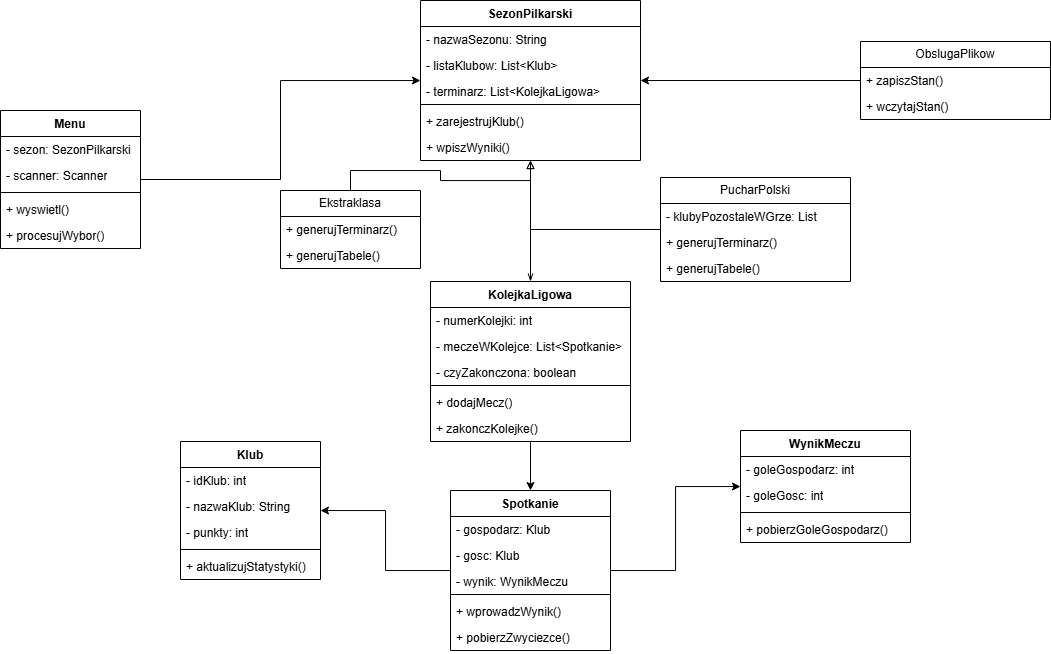

The diagram above was exported from draw.io. Its source (the exported page's mxGraphModel, read from the mxfile embedded in the PNG):
<mxGraphModel dx="1212" dy="661" grid="1" gridSize="10" guides="1" tooltips="1" connect="1" arrows="1" fold="1" page="1" pageScale="1" pageWidth="1169" pageHeight="827" math="0" shadow="0">
  <root>
    <mxCell id="0" />
    <mxCell id="1" parent="0" />
    <mxCell id="frZIBMbv-DvUsbNcGggT-11" edge="1" parent="1" source="-Fjk2nV3Vv_cJg4q0OOA-1" style="edgeStyle=orthogonalEdgeStyle;rounded=0;orthogonalLoop=1;jettySize=auto;html=1;endArrow=openThin;endFill=0;" target="frZIBMbv-DvUsbNcGggT-4">
      <mxGeometry relative="1" as="geometry" />
    </mxCell>
    <mxCell id="-Fjk2nV3Vv_cJg4q0OOA-1" parent="1" style="swimlane;fontStyle=1;align=center;verticalAlign=top;childLayout=stackLayout;horizontal=1;startSize=26;horizontalStack=0;resizeParent=1;resizeParentMax=0;resizeLast=0;collapsible=1;marginBottom=0;whiteSpace=wrap;html=1;" value="SezonPilkarski" vertex="1">
      <mxGeometry height="160" width="220" x="460" y="20" as="geometry" />
    </mxCell>
    <mxCell id="-Fjk2nV3Vv_cJg4q0OOA-2" parent="-Fjk2nV3Vv_cJg4q0OOA-1" style="text;strokeColor=none;fillColor=none;align=left;verticalAlign=top;spacingLeft=4;spacingRight=4;overflow=hidden;rotatable=0;points=[[0,0.5],[1,0.5]];portConstraint=eastwest;whiteSpace=wrap;html=1;" value="&lt;div&gt;- nazwaSezonu: String&lt;/div&gt;&lt;div&gt;&lt;br&gt;&lt;/div&gt;" vertex="1">
      <mxGeometry height="26" width="220" y="26" as="geometry" />
    </mxCell>
    <mxCell id="-Fjk2nV3Vv_cJg4q0OOA-29" parent="-Fjk2nV3Vv_cJg4q0OOA-1" style="text;strokeColor=none;fillColor=none;align=left;verticalAlign=top;spacingLeft=4;spacingRight=4;overflow=hidden;rotatable=0;points=[[0,0.5],[1,0.5]];portConstraint=eastwest;whiteSpace=wrap;html=1;" value="- listaKlubow: List&amp;lt;Klub&amp;gt;" vertex="1">
      <mxGeometry height="26" width="220" y="52" as="geometry" />
    </mxCell>
    <mxCell id="-Fjk2nV3Vv_cJg4q0OOA-30" parent="-Fjk2nV3Vv_cJg4q0OOA-1" style="text;strokeColor=none;fillColor=none;align=left;verticalAlign=top;spacingLeft=4;spacingRight=4;overflow=hidden;rotatable=0;points=[[0,0.5],[1,0.5]];portConstraint=eastwest;whiteSpace=wrap;html=1;" value="&lt;div&gt;- terminarz: List&amp;lt;KolejkaLigowa&amp;gt;&lt;/div&gt;&lt;div&gt;&lt;br&gt;&lt;/div&gt;" vertex="1">
      <mxGeometry height="22" width="220" y="78" as="geometry" />
    </mxCell>
    <mxCell id="-Fjk2nV3Vv_cJg4q0OOA-3" parent="-Fjk2nV3Vv_cJg4q0OOA-1" style="line;strokeWidth=1;fillColor=none;align=left;verticalAlign=middle;spacingTop=-1;spacingLeft=3;spacingRight=3;rotatable=0;labelPosition=right;points=[];portConstraint=eastwest;strokeColor=inherit;" value="" vertex="1">
      <mxGeometry height="8" width="220" y="100" as="geometry" />
    </mxCell>
    <mxCell id="-Fjk2nV3Vv_cJg4q0OOA-31" parent="-Fjk2nV3Vv_cJg4q0OOA-1" style="text;strokeColor=none;fillColor=none;align=left;verticalAlign=top;spacingLeft=4;spacingRight=4;overflow=hidden;rotatable=0;points=[[0,0.5],[1,0.5]];portConstraint=eastwest;whiteSpace=wrap;html=1;" value="&lt;div&gt;+ zarejestrujKlub()&lt;/div&gt;" vertex="1">
      <mxGeometry height="26" width="220" y="108" as="geometry" />
    </mxCell>
    <mxCell id="-Fjk2nV3Vv_cJg4q0OOA-32" parent="-Fjk2nV3Vv_cJg4q0OOA-1" style="text;strokeColor=none;fillColor=none;align=left;verticalAlign=top;spacingLeft=4;spacingRight=4;overflow=hidden;rotatable=0;points=[[0,0.5],[1,0.5]];portConstraint=eastwest;whiteSpace=wrap;html=1;" value="&lt;div&gt;+ wpiszWyniki()&amp;nbsp;&lt;/div&gt;" vertex="1">
      <mxGeometry height="26" width="220" y="134" as="geometry" />
    </mxCell>
    <mxCell id="frZIBMbv-DvUsbNcGggT-3" edge="1" parent="1" source="-Fjk2nV3Vv_cJg4q0OOA-25" style="edgeStyle=orthogonalEdgeStyle;rounded=0;orthogonalLoop=1;jettySize=auto;html=1;endArrow=block;endFill=0;" target="-Fjk2nV3Vv_cJg4q0OOA-1">
      <mxGeometry relative="1" as="geometry" />
    </mxCell>
    <mxCell id="-Fjk2nV3Vv_cJg4q0OOA-25" parent="1" style="swimlane;fontStyle=0;childLayout=stackLayout;horizontal=1;startSize=26;fillColor=none;horizontalStack=0;resizeParent=1;resizeParentMax=0;resizeLast=0;collapsible=1;marginBottom=0;whiteSpace=wrap;html=1;" value="PucharPolski" vertex="1">
      <mxGeometry height="104" width="190" x="700" y="197" as="geometry" />
    </mxCell>
    <mxCell id="-Fjk2nV3Vv_cJg4q0OOA-27" parent="-Fjk2nV3Vv_cJg4q0OOA-25" style="text;strokeColor=none;fillColor=none;align=left;verticalAlign=top;spacingLeft=4;spacingRight=4;overflow=hidden;rotatable=0;points=[[0,0.5],[1,0.5]];portConstraint=eastwest;whiteSpace=wrap;html=1;" value="&lt;div&gt;- klubyPozostaleWGrze: List&lt;/div&gt;&lt;div&gt;&lt;br&gt;&lt;/div&gt;" vertex="1">
      <mxGeometry height="26" width="190" y="26" as="geometry" />
    </mxCell>
    <mxCell id="-Fjk2nV3Vv_cJg4q0OOA-28" parent="-Fjk2nV3Vv_cJg4q0OOA-25" style="text;strokeColor=none;fillColor=none;align=left;verticalAlign=top;spacingLeft=4;spacingRight=4;overflow=hidden;rotatable=0;points=[[0,0.5],[1,0.5]];portConstraint=eastwest;whiteSpace=wrap;html=1;" value="&lt;div&gt;+ generujTerminarz()&lt;/div&gt;" vertex="1">
      <mxGeometry height="26" width="190" y="52" as="geometry" />
    </mxCell>
    <mxCell id="frZIBMbv-DvUsbNcGggT-1" parent="-Fjk2nV3Vv_cJg4q0OOA-25" style="text;strokeColor=none;fillColor=none;align=left;verticalAlign=top;spacingLeft=4;spacingRight=4;overflow=hidden;rotatable=0;points=[[0,0.5],[1,0.5]];portConstraint=eastwest;whiteSpace=wrap;html=1;" value="&lt;div&gt;+ generujTabele()&lt;/div&gt;" vertex="1">
      <mxGeometry height="26" width="190" y="78" as="geometry" />
    </mxCell>
    <mxCell id="frZIBMbv-DvUsbNcGggT-2" edge="1" parent="1" source="-Fjk2nV3Vv_cJg4q0OOA-34" style="edgeStyle=orthogonalEdgeStyle;rounded=0;orthogonalLoop=1;jettySize=auto;html=1;endArrow=block;endFill=0;" target="-Fjk2nV3Vv_cJg4q0OOA-1">
      <mxGeometry relative="1" as="geometry" />
    </mxCell>
    <mxCell id="-Fjk2nV3Vv_cJg4q0OOA-34" parent="1" style="swimlane;fontStyle=0;childLayout=stackLayout;horizontal=1;startSize=26;fillColor=none;horizontalStack=0;resizeParent=1;resizeParentMax=0;resizeLast=0;collapsible=1;marginBottom=0;whiteSpace=wrap;html=1;" value="Ekstraklasa" vertex="1">
      <mxGeometry height="78" width="140" x="320" y="210" as="geometry" />
    </mxCell>
    <mxCell id="-Fjk2nV3Vv_cJg4q0OOA-35" parent="-Fjk2nV3Vv_cJg4q0OOA-34" style="text;strokeColor=none;fillColor=none;align=left;verticalAlign=top;spacingLeft=4;spacingRight=4;overflow=hidden;rotatable=0;points=[[0,0.5],[1,0.5]];portConstraint=eastwest;whiteSpace=wrap;html=1;" value="&lt;div&gt;+ generujTerminarz()&lt;/div&gt;" vertex="1">
      <mxGeometry height="26" width="140" y="26" as="geometry" />
    </mxCell>
    <mxCell id="-Fjk2nV3Vv_cJg4q0OOA-36" parent="-Fjk2nV3Vv_cJg4q0OOA-34" style="text;strokeColor=none;fillColor=none;align=left;verticalAlign=top;spacingLeft=4;spacingRight=4;overflow=hidden;rotatable=0;points=[[0,0.5],[1,0.5]];portConstraint=eastwest;whiteSpace=wrap;html=1;" value="&lt;div&gt;+ generujTabele()&lt;/div&gt;" vertex="1">
      <mxGeometry height="26" width="140" y="52" as="geometry" />
    </mxCell>
    <mxCell id="frZIBMbv-DvUsbNcGggT-19" edge="1" parent="1" source="frZIBMbv-DvUsbNcGggT-4" style="edgeStyle=orthogonalEdgeStyle;rounded=0;orthogonalLoop=1;jettySize=auto;html=1;" target="frZIBMbv-DvUsbNcGggT-12">
      <mxGeometry relative="1" as="geometry" />
    </mxCell>
    <mxCell id="frZIBMbv-DvUsbNcGggT-4" parent="1" style="swimlane;fontStyle=1;align=center;verticalAlign=top;childLayout=stackLayout;horizontal=1;startSize=26;horizontalStack=0;resizeParent=1;resizeParentMax=0;resizeLast=0;collapsible=1;marginBottom=0;whiteSpace=wrap;html=1;" value="KolejkaLigowa" vertex="1">
      <mxGeometry height="160" width="200" x="470" y="301" as="geometry" />
    </mxCell>
    <mxCell id="frZIBMbv-DvUsbNcGggT-5" parent="frZIBMbv-DvUsbNcGggT-4" style="text;strokeColor=none;fillColor=none;align=left;verticalAlign=top;spacingLeft=4;spacingRight=4;overflow=hidden;rotatable=0;points=[[0,0.5],[1,0.5]];portConstraint=eastwest;whiteSpace=wrap;html=1;" value="&lt;div&gt;&lt;div&gt;- numerKolejki: int&lt;/div&gt;&lt;/div&gt;" vertex="1">
      <mxGeometry height="26" width="200" y="26" as="geometry" />
    </mxCell>
    <mxCell id="frZIBMbv-DvUsbNcGggT-6" parent="frZIBMbv-DvUsbNcGggT-4" style="text;strokeColor=none;fillColor=none;align=left;verticalAlign=top;spacingLeft=4;spacingRight=4;overflow=hidden;rotatable=0;points=[[0,0.5],[1,0.5]];portConstraint=eastwest;whiteSpace=wrap;html=1;" value="&lt;div&gt;- meczeWKolejce: List&amp;lt;Spotkanie&amp;gt;&lt;/div&gt;" vertex="1">
      <mxGeometry height="26" width="200" y="52" as="geometry" />
    </mxCell>
    <mxCell id="frZIBMbv-DvUsbNcGggT-7" parent="frZIBMbv-DvUsbNcGggT-4" style="text;strokeColor=none;fillColor=none;align=left;verticalAlign=top;spacingLeft=4;spacingRight=4;overflow=hidden;rotatable=0;points=[[0,0.5],[1,0.5]];portConstraint=eastwest;whiteSpace=wrap;html=1;" value="&lt;div&gt;&lt;div&gt;- czyZakonczona: boolean&lt;/div&gt;&lt;/div&gt;" vertex="1">
      <mxGeometry height="22" width="200" y="78" as="geometry" />
    </mxCell>
    <mxCell id="frZIBMbv-DvUsbNcGggT-8" parent="frZIBMbv-DvUsbNcGggT-4" style="line;strokeWidth=1;fillColor=none;align=left;verticalAlign=middle;spacingTop=-1;spacingLeft=3;spacingRight=3;rotatable=0;labelPosition=right;points=[];portConstraint=eastwest;strokeColor=inherit;" value="" vertex="1">
      <mxGeometry height="8" width="200" y="100" as="geometry" />
    </mxCell>
    <mxCell id="frZIBMbv-DvUsbNcGggT-9" parent="frZIBMbv-DvUsbNcGggT-4" style="text;strokeColor=none;fillColor=none;align=left;verticalAlign=top;spacingLeft=4;spacingRight=4;overflow=hidden;rotatable=0;points=[[0,0.5],[1,0.5]];portConstraint=eastwest;whiteSpace=wrap;html=1;" value="&lt;div&gt;+ dodajMecz()&lt;/div&gt;" vertex="1">
      <mxGeometry height="26" width="200" y="108" as="geometry" />
    </mxCell>
    <mxCell id="frZIBMbv-DvUsbNcGggT-10" parent="frZIBMbv-DvUsbNcGggT-4" style="text;strokeColor=none;fillColor=none;align=left;verticalAlign=top;spacingLeft=4;spacingRight=4;overflow=hidden;rotatable=0;points=[[0,0.5],[1,0.5]];portConstraint=eastwest;whiteSpace=wrap;html=1;" value="&lt;div&gt;+ zakonczKolejke()&lt;/div&gt;" vertex="1">
      <mxGeometry height="26" width="200" y="134" as="geometry" />
    </mxCell>
    <mxCell id="frZIBMbv-DvUsbNcGggT-35" edge="1" parent="1" source="frZIBMbv-DvUsbNcGggT-12" style="edgeStyle=orthogonalEdgeStyle;rounded=0;orthogonalLoop=1;jettySize=auto;html=1;" target="frZIBMbv-DvUsbNcGggT-28">
      <mxGeometry relative="1" as="geometry" />
    </mxCell>
    <mxCell id="frZIBMbv-DvUsbNcGggT-45" edge="1" parent="1" source="frZIBMbv-DvUsbNcGggT-12" style="edgeStyle=orthogonalEdgeStyle;rounded=0;orthogonalLoop=1;jettySize=auto;html=1;" target="frZIBMbv-DvUsbNcGggT-39">
      <mxGeometry relative="1" as="geometry" />
    </mxCell>
    <mxCell id="frZIBMbv-DvUsbNcGggT-12" parent="1" style="swimlane;fontStyle=1;align=center;verticalAlign=top;childLayout=stackLayout;horizontal=1;startSize=26;horizontalStack=0;resizeParent=1;resizeParentMax=0;resizeLast=0;collapsible=1;marginBottom=0;whiteSpace=wrap;html=1;" value="Spotkanie" vertex="1">
      <mxGeometry height="160" width="160" x="490" y="510" as="geometry" />
    </mxCell>
    <mxCell id="frZIBMbv-DvUsbNcGggT-13" parent="frZIBMbv-DvUsbNcGggT-12" style="text;strokeColor=none;fillColor=none;align=left;verticalAlign=top;spacingLeft=4;spacingRight=4;overflow=hidden;rotatable=0;points=[[0,0.5],[1,0.5]];portConstraint=eastwest;whiteSpace=wrap;html=1;" value="&lt;div&gt;- gospodarz: Klub&lt;/div&gt;" vertex="1">
      <mxGeometry height="26" width="160" y="26" as="geometry" />
    </mxCell>
    <mxCell id="frZIBMbv-DvUsbNcGggT-14" parent="frZIBMbv-DvUsbNcGggT-12" style="text;strokeColor=none;fillColor=none;align=left;verticalAlign=top;spacingLeft=4;spacingRight=4;overflow=hidden;rotatable=0;points=[[0,0.5],[1,0.5]];portConstraint=eastwest;whiteSpace=wrap;html=1;" value="&lt;div&gt;- gosc: Klub&lt;/div&gt;" vertex="1">
      <mxGeometry height="26" width="160" y="52" as="geometry" />
    </mxCell>
    <mxCell id="frZIBMbv-DvUsbNcGggT-15" parent="frZIBMbv-DvUsbNcGggT-12" style="text;strokeColor=none;fillColor=none;align=left;verticalAlign=top;spacingLeft=4;spacingRight=4;overflow=hidden;rotatable=0;points=[[0,0.5],[1,0.5]];portConstraint=eastwest;whiteSpace=wrap;html=1;" value="&lt;div&gt;- wynik: WynikMeczu&lt;/div&gt;" vertex="1">
      <mxGeometry height="22" width="160" y="78" as="geometry" />
    </mxCell>
    <mxCell id="frZIBMbv-DvUsbNcGggT-16" parent="frZIBMbv-DvUsbNcGggT-12" style="line;strokeWidth=1;fillColor=none;align=left;verticalAlign=middle;spacingTop=-1;spacingLeft=3;spacingRight=3;rotatable=0;labelPosition=right;points=[];portConstraint=eastwest;strokeColor=inherit;" value="" vertex="1">
      <mxGeometry height="8" width="160" y="100" as="geometry" />
    </mxCell>
    <mxCell id="frZIBMbv-DvUsbNcGggT-17" parent="frZIBMbv-DvUsbNcGggT-12" style="text;strokeColor=none;fillColor=none;align=left;verticalAlign=top;spacingLeft=4;spacingRight=4;overflow=hidden;rotatable=0;points=[[0,0.5],[1,0.5]];portConstraint=eastwest;whiteSpace=wrap;html=1;" value="&lt;div&gt;+ wprowadzWynik()&lt;/div&gt;" vertex="1">
      <mxGeometry height="26" width="160" y="108" as="geometry" />
    </mxCell>
    <mxCell id="frZIBMbv-DvUsbNcGggT-18" parent="frZIBMbv-DvUsbNcGggT-12" style="text;strokeColor=none;fillColor=none;align=left;verticalAlign=top;spacingLeft=4;spacingRight=4;overflow=hidden;rotatable=0;points=[[0,0.5],[1,0.5]];portConstraint=eastwest;whiteSpace=wrap;html=1;" value="&lt;div&gt;+ pobierzZwyciezce()&lt;/div&gt;" vertex="1">
      <mxGeometry height="26" width="160" y="134" as="geometry" />
    </mxCell>
    <mxCell id="frZIBMbv-DvUsbNcGggT-27" edge="1" parent="1" source="frZIBMbv-DvUsbNcGggT-20" style="edgeStyle=orthogonalEdgeStyle;rounded=0;orthogonalLoop=1;jettySize=auto;html=1;" target="-Fjk2nV3Vv_cJg4q0OOA-1">
      <mxGeometry relative="1" as="geometry" />
    </mxCell>
    <mxCell id="frZIBMbv-DvUsbNcGggT-20" parent="1" style="swimlane;fontStyle=1;align=center;verticalAlign=top;childLayout=stackLayout;horizontal=1;startSize=26;horizontalStack=0;resizeParent=1;resizeParentMax=0;resizeLast=0;collapsible=1;marginBottom=0;whiteSpace=wrap;html=1;" value="Menu" vertex="1">
      <mxGeometry height="138" width="140" x="40" y="130" as="geometry" />
    </mxCell>
    <mxCell id="frZIBMbv-DvUsbNcGggT-21" parent="frZIBMbv-DvUsbNcGggT-20" style="text;strokeColor=none;fillColor=none;align=left;verticalAlign=top;spacingLeft=4;spacingRight=4;overflow=hidden;rotatable=0;points=[[0,0.5],[1,0.5]];portConstraint=eastwest;whiteSpace=wrap;html=1;" value="&lt;div&gt;- sezon: SezonPilkarski&lt;/div&gt;" vertex="1">
      <mxGeometry height="26" width="140" y="26" as="geometry" />
    </mxCell>
    <mxCell id="frZIBMbv-DvUsbNcGggT-22" parent="frZIBMbv-DvUsbNcGggT-20" style="text;strokeColor=none;fillColor=none;align=left;verticalAlign=top;spacingLeft=4;spacingRight=4;overflow=hidden;rotatable=0;points=[[0,0.5],[1,0.5]];portConstraint=eastwest;whiteSpace=wrap;html=1;" value="&lt;div&gt;- scanner: Scanner&lt;/div&gt;" vertex="1">
      <mxGeometry height="26" width="140" y="52" as="geometry" />
    </mxCell>
    <mxCell id="frZIBMbv-DvUsbNcGggT-24" parent="frZIBMbv-DvUsbNcGggT-20" style="line;strokeWidth=1;fillColor=none;align=left;verticalAlign=middle;spacingTop=-1;spacingLeft=3;spacingRight=3;rotatable=0;labelPosition=right;points=[];portConstraint=eastwest;strokeColor=inherit;" value="" vertex="1">
      <mxGeometry height="8" width="140" y="78" as="geometry" />
    </mxCell>
    <mxCell id="frZIBMbv-DvUsbNcGggT-25" parent="frZIBMbv-DvUsbNcGggT-20" style="text;strokeColor=none;fillColor=none;align=left;verticalAlign=top;spacingLeft=4;spacingRight=4;overflow=hidden;rotatable=0;points=[[0,0.5],[1,0.5]];portConstraint=eastwest;whiteSpace=wrap;html=1;" value="&lt;div&gt;+ wyswietl()&lt;/div&gt;" vertex="1">
      <mxGeometry height="26" width="140" y="86" as="geometry" />
    </mxCell>
    <mxCell id="frZIBMbv-DvUsbNcGggT-26" parent="frZIBMbv-DvUsbNcGggT-20" style="text;strokeColor=none;fillColor=none;align=left;verticalAlign=top;spacingLeft=4;spacingRight=4;overflow=hidden;rotatable=0;points=[[0,0.5],[1,0.5]];portConstraint=eastwest;whiteSpace=wrap;html=1;" value="&lt;div&gt;+ procesujWybor()&lt;/div&gt;" vertex="1">
      <mxGeometry height="26" width="140" y="112" as="geometry" />
    </mxCell>
    <mxCell id="frZIBMbv-DvUsbNcGggT-28" parent="1" style="swimlane;fontStyle=1;align=center;verticalAlign=top;childLayout=stackLayout;horizontal=1;startSize=26;horizontalStack=0;resizeParent=1;resizeParentMax=0;resizeLast=0;collapsible=1;marginBottom=0;whiteSpace=wrap;html=1;" value="Klub" vertex="1">
      <mxGeometry height="138" width="140" x="220" y="461" as="geometry" />
    </mxCell>
    <mxCell id="frZIBMbv-DvUsbNcGggT-29" parent="frZIBMbv-DvUsbNcGggT-28" style="text;strokeColor=none;fillColor=none;align=left;verticalAlign=top;spacingLeft=4;spacingRight=4;overflow=hidden;rotatable=0;points=[[0,0.5],[1,0.5]];portConstraint=eastwest;whiteSpace=wrap;html=1;" value="&lt;div&gt;- idKlub: int&lt;/div&gt;" vertex="1">
      <mxGeometry height="26" width="140" y="26" as="geometry" />
    </mxCell>
    <mxCell id="frZIBMbv-DvUsbNcGggT-30" parent="frZIBMbv-DvUsbNcGggT-28" style="text;strokeColor=none;fillColor=none;align=left;verticalAlign=top;spacingLeft=4;spacingRight=4;overflow=hidden;rotatable=0;points=[[0,0.5],[1,0.5]];portConstraint=eastwest;whiteSpace=wrap;html=1;" value="&lt;div&gt;- nazwaKlub: String&lt;/div&gt;" vertex="1">
      <mxGeometry height="26" width="140" y="52" as="geometry" />
    </mxCell>
    <mxCell id="frZIBMbv-DvUsbNcGggT-34" parent="frZIBMbv-DvUsbNcGggT-28" style="text;strokeColor=none;fillColor=none;align=left;verticalAlign=top;spacingLeft=4;spacingRight=4;overflow=hidden;rotatable=0;points=[[0,0.5],[1,0.5]];portConstraint=eastwest;whiteSpace=wrap;html=1;" value="&lt;div&gt;- punkty: int&lt;/div&gt;" vertex="1">
      <mxGeometry height="26" width="140" y="78" as="geometry" />
    </mxCell>
    <mxCell id="frZIBMbv-DvUsbNcGggT-31" parent="frZIBMbv-DvUsbNcGggT-28" style="line;strokeWidth=1;fillColor=none;align=left;verticalAlign=middle;spacingTop=-1;spacingLeft=3;spacingRight=3;rotatable=0;labelPosition=right;points=[];portConstraint=eastwest;strokeColor=inherit;" value="" vertex="1">
      <mxGeometry height="8" width="140" y="104" as="geometry" />
    </mxCell>
    <mxCell id="frZIBMbv-DvUsbNcGggT-32" parent="frZIBMbv-DvUsbNcGggT-28" style="text;strokeColor=none;fillColor=none;align=left;verticalAlign=top;spacingLeft=4;spacingRight=4;overflow=hidden;rotatable=0;points=[[0,0.5],[1,0.5]];portConstraint=eastwest;whiteSpace=wrap;html=1;" value="&lt;div&gt;+ aktualizujStatystyki()&lt;/div&gt;" vertex="1">
      <mxGeometry height="26" width="140" y="112" as="geometry" />
    </mxCell>
    <mxCell id="frZIBMbv-DvUsbNcGggT-39" parent="1" style="swimlane;fontStyle=1;align=center;verticalAlign=top;childLayout=stackLayout;horizontal=1;startSize=26;horizontalStack=0;resizeParent=1;resizeParentMax=0;resizeLast=0;collapsible=1;marginBottom=0;whiteSpace=wrap;html=1;" value="WynikMeczu" vertex="1">
      <mxGeometry height="112" width="170" x="780" y="450" as="geometry" />
    </mxCell>
    <mxCell id="frZIBMbv-DvUsbNcGggT-40" parent="frZIBMbv-DvUsbNcGggT-39" style="text;strokeColor=none;fillColor=none;align=left;verticalAlign=top;spacingLeft=4;spacingRight=4;overflow=hidden;rotatable=0;points=[[0,0.5],[1,0.5]];portConstraint=eastwest;whiteSpace=wrap;html=1;" value="&lt;div&gt;- goleGospodarz: int&lt;/div&gt;" vertex="1">
      <mxGeometry height="26" width="170" y="26" as="geometry" />
    </mxCell>
    <mxCell id="frZIBMbv-DvUsbNcGggT-41" parent="frZIBMbv-DvUsbNcGggT-39" style="text;strokeColor=none;fillColor=none;align=left;verticalAlign=top;spacingLeft=4;spacingRight=4;overflow=hidden;rotatable=0;points=[[0,0.5],[1,0.5]];portConstraint=eastwest;whiteSpace=wrap;html=1;" value="&lt;div&gt;- goleGosc: int&lt;/div&gt;" vertex="1">
      <mxGeometry height="26" width="170" y="52" as="geometry" />
    </mxCell>
    <mxCell id="frZIBMbv-DvUsbNcGggT-43" parent="frZIBMbv-DvUsbNcGggT-39" style="line;strokeWidth=1;fillColor=none;align=left;verticalAlign=middle;spacingTop=-1;spacingLeft=3;spacingRight=3;rotatable=0;labelPosition=right;points=[];portConstraint=eastwest;strokeColor=inherit;" value="" vertex="1">
      <mxGeometry height="8" width="170" y="78" as="geometry" />
    </mxCell>
    <mxCell id="frZIBMbv-DvUsbNcGggT-44" parent="frZIBMbv-DvUsbNcGggT-39" style="text;strokeColor=none;fillColor=none;align=left;verticalAlign=top;spacingLeft=4;spacingRight=4;overflow=hidden;rotatable=0;points=[[0,0.5],[1,0.5]];portConstraint=eastwest;whiteSpace=wrap;html=1;" value="&lt;div&gt;+ pobierzGoleGospodarz()&lt;/div&gt;" vertex="1">
      <mxGeometry height="26" width="170" y="86" as="geometry" />
    </mxCell>
    <mxCell id="n6BlRbwsjC07ppz6HVAV-1" edge="1" parent="1" source="frZIBMbv-DvUsbNcGggT-46" style="edgeStyle=orthogonalEdgeStyle;rounded=0;orthogonalLoop=1;jettySize=auto;html=1;" target="-Fjk2nV3Vv_cJg4q0OOA-1">
      <mxGeometry relative="1" as="geometry" />
    </mxCell>
    <mxCell id="frZIBMbv-DvUsbNcGggT-46" parent="1" style="swimlane;fontStyle=0;childLayout=stackLayout;horizontal=1;startSize=26;fillColor=none;horizontalStack=0;resizeParent=1;resizeParentMax=0;resizeLast=0;collapsible=1;marginBottom=0;whiteSpace=wrap;html=1;" value="ObslugaPlikow" vertex="1">
      <mxGeometry height="78" width="190" x="900" y="61" as="geometry" />
    </mxCell>
    <mxCell id="frZIBMbv-DvUsbNcGggT-47" parent="frZIBMbv-DvUsbNcGggT-46" style="text;strokeColor=none;fillColor=none;align=left;verticalAlign=top;spacingLeft=4;spacingRight=4;overflow=hidden;rotatable=0;points=[[0,0.5],[1,0.5]];portConstraint=eastwest;whiteSpace=wrap;html=1;" value="&lt;div&gt;&lt;div&gt;+ zapiszStan()&lt;/div&gt;&lt;/div&gt;" vertex="1">
      <mxGeometry height="26" width="190" y="26" as="geometry" />
    </mxCell>
    <mxCell id="frZIBMbv-DvUsbNcGggT-48" parent="frZIBMbv-DvUsbNcGggT-46" style="text;strokeColor=none;fillColor=none;align=left;verticalAlign=top;spacingLeft=4;spacingRight=4;overflow=hidden;rotatable=0;points=[[0,0.5],[1,0.5]];portConstraint=eastwest;whiteSpace=wrap;html=1;" value="&lt;div&gt;+ wczytajStan()&lt;/div&gt;" vertex="1">
      <mxGeometry height="26" width="190" y="52" as="geometry" />
    </mxCell>
  </root>
</mxGraphModel>